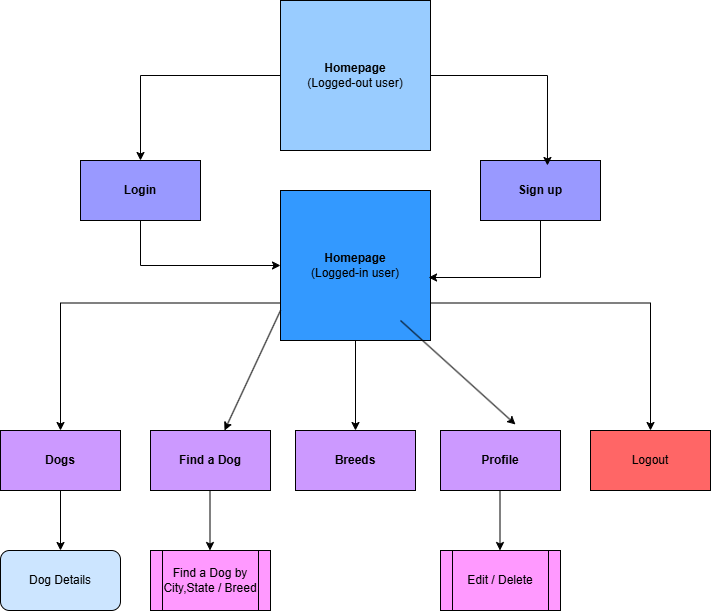

The diagram above was exported from draw.io. Its source (the exported page's mxGraphModel, read from the mxfile embedded in the PNG):
<mxGraphModel dx="1434" dy="738" grid="1" gridSize="10" guides="1" tooltips="1" connect="1" arrows="1" fold="1" page="1" pageScale="1" pageWidth="850" pageHeight="1100" math="0" shadow="0">
  <root>
    <mxCell id="0" />
    <mxCell id="1" parent="0" />
    <mxCell id="-TLLFSDK0mK2rlmRWZkq-21" style="edgeStyle=orthogonalEdgeStyle;rounded=0;orthogonalLoop=1;jettySize=auto;html=1;exitX=0;exitY=0.5;exitDx=0;exitDy=0;entryX=0.5;entryY=0;entryDx=0;entryDy=0;" edge="1" parent="1" source="-TLLFSDK0mK2rlmRWZkq-1" target="-TLLFSDK0mK2rlmRWZkq-2">
      <mxGeometry relative="1" as="geometry" />
    </mxCell>
    <mxCell id="-TLLFSDK0mK2rlmRWZkq-1" value="&lt;b&gt;Homepage&lt;/b&gt;&lt;br&gt;(Logged-out user)" style="whiteSpace=wrap;html=1;aspect=fixed;fillColor=light-dark(#99CCFF,var(--ge-dark-color, #121212));" vertex="1" parent="1">
      <mxGeometry x="330" y="80" width="150" height="150" as="geometry" />
    </mxCell>
    <mxCell id="-TLLFSDK0mK2rlmRWZkq-26" style="edgeStyle=orthogonalEdgeStyle;rounded=0;orthogonalLoop=1;jettySize=auto;html=1;exitX=0.5;exitY=1;exitDx=0;exitDy=0;" edge="1" parent="1" source="-TLLFSDK0mK2rlmRWZkq-2" target="-TLLFSDK0mK2rlmRWZkq-4">
      <mxGeometry relative="1" as="geometry" />
    </mxCell>
    <mxCell id="-TLLFSDK0mK2rlmRWZkq-2" value="&lt;b&gt;Login&lt;/b&gt;" style="rounded=0;whiteSpace=wrap;html=1;fillColor=light-dark(#9999FF,var(--ge-dark-color, #121212));" vertex="1" parent="1">
      <mxGeometry x="130" y="240" width="120" height="60" as="geometry" />
    </mxCell>
    <mxCell id="-TLLFSDK0mK2rlmRWZkq-3" value="&lt;b&gt;Sign up&lt;/b&gt;" style="rounded=0;whiteSpace=wrap;html=1;fillColor=light-dark(#9999FF,var(--ge-dark-color, #121212));" vertex="1" parent="1">
      <mxGeometry x="530" y="240" width="120" height="60" as="geometry" />
    </mxCell>
    <mxCell id="-TLLFSDK0mK2rlmRWZkq-30" style="edgeStyle=orthogonalEdgeStyle;rounded=0;orthogonalLoop=1;jettySize=auto;html=1;exitX=0;exitY=0.75;exitDx=0;exitDy=0;entryX=0.5;entryY=0;entryDx=0;entryDy=0;" edge="1" parent="1" source="-TLLFSDK0mK2rlmRWZkq-4" target="-TLLFSDK0mK2rlmRWZkq-6">
      <mxGeometry relative="1" as="geometry" />
    </mxCell>
    <mxCell id="-TLLFSDK0mK2rlmRWZkq-35" style="edgeStyle=orthogonalEdgeStyle;rounded=0;orthogonalLoop=1;jettySize=auto;html=1;exitX=1;exitY=0.75;exitDx=0;exitDy=0;entryX=0.5;entryY=0;entryDx=0;entryDy=0;" edge="1" parent="1" source="-TLLFSDK0mK2rlmRWZkq-4" target="-TLLFSDK0mK2rlmRWZkq-11">
      <mxGeometry relative="1" as="geometry" />
    </mxCell>
    <mxCell id="-TLLFSDK0mK2rlmRWZkq-37" style="edgeStyle=none;rounded=0;orthogonalLoop=1;jettySize=auto;html=1;entryX=0.5;entryY=0;entryDx=0;entryDy=0;" edge="1" parent="1" source="-TLLFSDK0mK2rlmRWZkq-4" target="-TLLFSDK0mK2rlmRWZkq-8">
      <mxGeometry relative="1" as="geometry" />
    </mxCell>
    <mxCell id="-TLLFSDK0mK2rlmRWZkq-4" value="&lt;b&gt;Homepage&lt;/b&gt;&lt;br&gt;(Logged-in user)" style="whiteSpace=wrap;html=1;aspect=fixed;fillColor=light-dark(#3399FF,var(--ge-dark-color, #121212));" vertex="1" parent="1">
      <mxGeometry x="330" y="270" width="150" height="150" as="geometry" />
    </mxCell>
    <mxCell id="-TLLFSDK0mK2rlmRWZkq-6" value="&lt;b&gt;Dogs&lt;/b&gt;" style="rounded=0;whiteSpace=wrap;html=1;fillColor=light-dark(#CC99FF,var(--ge-dark-color, #121212));" vertex="1" parent="1">
      <mxGeometry x="50" y="510" width="120" height="60" as="geometry" />
    </mxCell>
    <mxCell id="-TLLFSDK0mK2rlmRWZkq-7" value="&lt;b&gt;Find a Dog&lt;/b&gt;" style="rounded=0;whiteSpace=wrap;html=1;fillColor=light-dark(#CC99FF,var(--ge-dark-color, #121212));" vertex="1" parent="1">
      <mxGeometry x="200" y="510" width="120" height="60" as="geometry" />
    </mxCell>
    <mxCell id="-TLLFSDK0mK2rlmRWZkq-8" value="&lt;b&gt;Breeds&lt;/b&gt;" style="rounded=0;whiteSpace=wrap;html=1;fillColor=light-dark(#CC99FF,var(--ge-dark-color, #121212));" vertex="1" parent="1">
      <mxGeometry x="345" y="510" width="120" height="60" as="geometry" />
    </mxCell>
    <mxCell id="-TLLFSDK0mK2rlmRWZkq-9" value="&lt;b&gt;Profile&lt;/b&gt;" style="rounded=0;whiteSpace=wrap;html=1;fillColor=light-dark(#CC99FF,var(--ge-dark-color, #121212));" vertex="1" parent="1">
      <mxGeometry x="490" y="510" width="120" height="60" as="geometry" />
    </mxCell>
    <mxCell id="-TLLFSDK0mK2rlmRWZkq-11" value="Logout" style="rounded=0;whiteSpace=wrap;html=1;fillColor=light-dark(#FF6666,var(--ge-dark-color, #121212));" vertex="1" parent="1">
      <mxGeometry x="640" y="510" width="120" height="60" as="geometry" />
    </mxCell>
    <mxCell id="-TLLFSDK0mK2rlmRWZkq-12" value="Dog Details" style="rounded=1;whiteSpace=wrap;html=1;fillColor=light-dark(#CCE5FF,var(--ge-dark-color, #121212));" vertex="1" parent="1">
      <mxGeometry x="50" y="630" width="120" height="60" as="geometry" />
    </mxCell>
    <mxCell id="-TLLFSDK0mK2rlmRWZkq-16" value="Find a Dog by City,State / Breed" style="shape=process;whiteSpace=wrap;html=1;backgroundOutline=1;fillColor=light-dark(#FF99FF,var(--ge-dark-color, #121212));" vertex="1" parent="1">
      <mxGeometry x="200" y="630" width="120" height="60" as="geometry" />
    </mxCell>
    <mxCell id="-TLLFSDK0mK2rlmRWZkq-17" value="Edit / Delete" style="shape=process;whiteSpace=wrap;html=1;backgroundOutline=1;fillColor=light-dark(#FF99FF,var(--ge-dark-color, #121212));" vertex="1" parent="1">
      <mxGeometry x="490" y="630" width="120" height="60" as="geometry" />
    </mxCell>
    <mxCell id="-TLLFSDK0mK2rlmRWZkq-23" style="edgeStyle=orthogonalEdgeStyle;rounded=0;orthogonalLoop=1;jettySize=auto;html=1;exitX=1;exitY=0.5;exitDx=0;exitDy=0;entryX=0.558;entryY=0.083;entryDx=0;entryDy=0;entryPerimeter=0;" edge="1" parent="1" source="-TLLFSDK0mK2rlmRWZkq-1" target="-TLLFSDK0mK2rlmRWZkq-3">
      <mxGeometry relative="1" as="geometry" />
    </mxCell>
    <mxCell id="-TLLFSDK0mK2rlmRWZkq-28" style="edgeStyle=orthogonalEdgeStyle;rounded=0;orthogonalLoop=1;jettySize=auto;html=1;exitX=0.5;exitY=1;exitDx=0;exitDy=0;entryX=0.987;entryY=0.58;entryDx=0;entryDy=0;entryPerimeter=0;" edge="1" parent="1" source="-TLLFSDK0mK2rlmRWZkq-3" target="-TLLFSDK0mK2rlmRWZkq-4">
      <mxGeometry relative="1" as="geometry" />
    </mxCell>
    <mxCell id="-TLLFSDK0mK2rlmRWZkq-44" value="" style="edgeStyle=none;orthogonalLoop=1;jettySize=auto;html=1;rounded=0;exitX=0;exitY=0.8;exitDx=0;exitDy=0;exitPerimeter=0;" edge="1" parent="1" source="-TLLFSDK0mK2rlmRWZkq-4" target="-TLLFSDK0mK2rlmRWZkq-7">
      <mxGeometry width="100" relative="1" as="geometry">
        <mxPoint x="250" y="430" as="sourcePoint" />
        <mxPoint x="350" y="430" as="targetPoint" />
        <Array as="points" />
      </mxGeometry>
    </mxCell>
    <mxCell id="-TLLFSDK0mK2rlmRWZkq-45" value="" style="edgeStyle=none;orthogonalLoop=1;jettySize=auto;html=1;rounded=0;entryX=0.625;entryY=-0.1;entryDx=0;entryDy=0;entryPerimeter=0;" edge="1" parent="1" target="-TLLFSDK0mK2rlmRWZkq-9">
      <mxGeometry width="100" relative="1" as="geometry">
        <mxPoint x="450" y="400" as="sourcePoint" />
        <mxPoint x="550" y="400" as="targetPoint" />
        <Array as="points" />
      </mxGeometry>
    </mxCell>
    <mxCell id="-TLLFSDK0mK2rlmRWZkq-46" value="" style="edgeStyle=none;orthogonalLoop=1;jettySize=auto;html=1;rounded=0;entryX=0.5;entryY=0;entryDx=0;entryDy=0;exitX=0.5;exitY=1;exitDx=0;exitDy=0;" edge="1" parent="1" source="-TLLFSDK0mK2rlmRWZkq-6" target="-TLLFSDK0mK2rlmRWZkq-12">
      <mxGeometry width="100" relative="1" as="geometry">
        <mxPoint x="100" y="580" as="sourcePoint" />
        <mxPoint x="160" y="590" as="targetPoint" />
        <Array as="points" />
      </mxGeometry>
    </mxCell>
    <mxCell id="-TLLFSDK0mK2rlmRWZkq-47" value="" style="edgeStyle=none;orthogonalLoop=1;jettySize=auto;html=1;rounded=0;entryX=0.5;entryY=0;entryDx=0;entryDy=0;exitX=0.5;exitY=1;exitDx=0;exitDy=0;" edge="1" parent="1">
      <mxGeometry width="100" relative="1" as="geometry">
        <mxPoint x="259.5" y="570" as="sourcePoint" />
        <mxPoint x="259.5" y="630" as="targetPoint" />
        <Array as="points" />
      </mxGeometry>
    </mxCell>
    <mxCell id="-TLLFSDK0mK2rlmRWZkq-48" value="" style="edgeStyle=none;orthogonalLoop=1;jettySize=auto;html=1;rounded=0;entryX=0.5;entryY=0;entryDx=0;entryDy=0;exitX=0.5;exitY=1;exitDx=0;exitDy=0;" edge="1" parent="1">
      <mxGeometry width="100" relative="1" as="geometry">
        <mxPoint x="549.5" y="570" as="sourcePoint" />
        <mxPoint x="549.5" y="630" as="targetPoint" />
        <Array as="points" />
      </mxGeometry>
    </mxCell>
  </root>
</mxGraphModel>